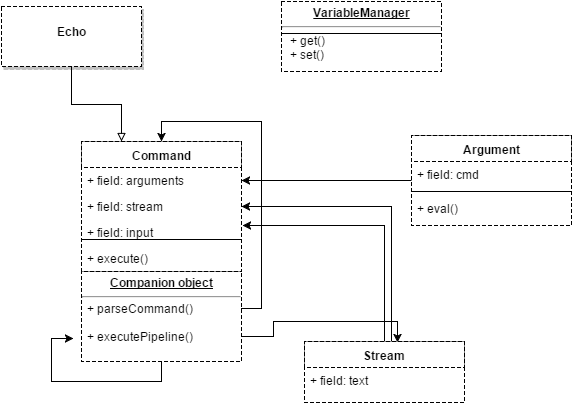

The diagram above was exported from draw.io. Its source (the exported page's mxGraphModel, read from the mxfile embedded in the PNG):
<mxGraphModel dx="1430" dy="760" grid="1" gridSize="10" guides="1" tooltips="1" connect="1" arrows="1" fold="1" page="1" pageScale="1" pageWidth="826" pageHeight="1169" background="#ffffff" math="0" shadow="0">
  <root>
    <mxCell id="0" />
    <mxCell id="1" parent="0" />
    <mxCell id="5e1054c875d656ac-74" style="edgeStyle=orthogonalEdgeStyle;rounded=0;html=1;entryX=-0.05;entryY=0.577;entryPerimeter=0;endArrow=classic;endFill=1;jettySize=auto;orthogonalLoop=1;" edge="1" parent="1" source="5e1054c875d656ac-23" target="5e1054c875d656ac-27">
      <mxGeometry relative="1" as="geometry">
        <Array as="points">
          <mxPoint x="190" y="525" />
          <mxPoint x="80" y="525" />
          <mxPoint x="80" y="482" />
        </Array>
      </mxGeometry>
    </mxCell>
    <mxCell id="5e1054c875d656ac-23" value="&lt;p style=&quot;margin: 0px ; margin-top: 4px ; text-align: center ; text-decoration: underline&quot;&gt;&lt;b&gt;Companion object&lt;/b&gt;&lt;/p&gt;&lt;hr&gt;&lt;p style=&quot;margin: 0px ; margin-left: 8px&quot;&gt;&lt;br&gt;&lt;/p&gt;" style="verticalAlign=top;align=left;overflow=fill;fontSize=12;fontFamily=Helvetica;html=1;rounded=0;dashed=1;strokeColor=#000000;strokeWidth=1;gradientColor=none;" vertex="1" parent="1">
      <mxGeometry x="110" y="415" width="160" height="90" as="geometry" />
    </mxCell>
    <mxCell id="5e1054c875d656ac-24" value="Command" style="swimlane;html=1;fontStyle=1;align=center;verticalAlign=top;childLayout=stackLayout;horizontal=1;startSize=26;horizontalStack=0;resizeParent=1;resizeLast=0;collapsible=1;marginBottom=0;swimlaneFillColor=#ffffff;rounded=0;dashed=1;strokeColor=#000000;strokeWidth=1;gradientColor=none;" vertex="1" parent="1">
      <mxGeometry x="110" y="285" width="160" height="130" as="geometry" />
    </mxCell>
    <mxCell id="5e1054c875d656ac-25" value="+ field: arguments" style="text;html=1;strokeColor=none;fillColor=none;align=left;verticalAlign=top;spacingLeft=4;spacingRight=4;whiteSpace=wrap;overflow=hidden;rotatable=0;points=[[0,0.5],[1,0.5]];portConstraint=eastwest;" vertex="1" parent="5e1054c875d656ac-24">
      <mxGeometry y="26" width="160" height="26" as="geometry" />
    </mxCell>
    <mxCell id="5e1054c875d656ac-70" value="+ field: stream" style="text;html=1;strokeColor=none;fillColor=none;align=left;verticalAlign=top;spacingLeft=4;spacingRight=4;whiteSpace=wrap;overflow=hidden;rotatable=0;points=[[0,0.5],[1,0.5]];portConstraint=eastwest;" vertex="1" parent="5e1054c875d656ac-24">
      <mxGeometry y="52" width="160" height="26" as="geometry" />
    </mxCell>
    <mxCell id="5e1054c875d656ac-71" value="+ field: input" style="text;html=1;strokeColor=none;fillColor=none;align=left;verticalAlign=top;spacingLeft=4;spacingRight=4;whiteSpace=wrap;overflow=hidden;rotatable=0;points=[[0,0.5],[1,0.5]];portConstraint=eastwest;" vertex="1" parent="5e1054c875d656ac-24">
      <mxGeometry y="78" width="160" height="26" as="geometry" />
    </mxCell>
    <mxCell id="5e1054c875d656ac-29" value="+ execute()" style="text;html=1;strokeColor=none;fillColor=none;align=left;verticalAlign=top;spacingLeft=4;spacingRight=4;whiteSpace=wrap;overflow=hidden;rotatable=0;points=[[0,0.5],[1,0.5]];portConstraint=eastwest;" vertex="1" parent="5e1054c875d656ac-24">
      <mxGeometry y="104" width="160" height="26" as="geometry" />
    </mxCell>
    <mxCell id="5e1054c875d656ac-30" style="edgeStyle=orthogonalEdgeStyle;rounded=0;html=1;exitX=1;exitY=0.5;entryX=0.5;entryY=0;jettySize=auto;orthogonalLoop=1;" edge="1" parent="1" source="5e1054c875d656ac-28" target="5e1054c875d656ac-24">
      <mxGeometry relative="1" as="geometry" />
    </mxCell>
    <mxCell id="5e1054c875d656ac-28" value="+ parseCommand()" style="text;html=1;strokeColor=none;fillColor=none;align=left;verticalAlign=top;spacingLeft=4;spacingRight=4;whiteSpace=wrap;overflow=hidden;rotatable=0;points=[[0,0.5],[1,0.5]];portConstraint=eastwest;" vertex="1" parent="1">
      <mxGeometry x="110" y="439" width="160" height="26" as="geometry" />
    </mxCell>
    <mxCell id="5e1054c875d656ac-50" style="edgeStyle=orthogonalEdgeStyle;rounded=0;html=1;entryX=0.581;entryY=0.016;entryPerimeter=0;jettySize=auto;orthogonalLoop=1;" edge="1" parent="1" source="5e1054c875d656ac-27" target="5e1054c875d656ac-45">
      <mxGeometry relative="1" as="geometry" />
    </mxCell>
    <mxCell id="5e1054c875d656ac-27" value="+ executePipeline()" style="text;html=1;strokeColor=none;fillColor=none;align=left;verticalAlign=top;spacingLeft=4;spacingRight=4;whiteSpace=wrap;overflow=hidden;rotatable=0;points=[[0,0.5],[1,0.5]];portConstraint=eastwest;" vertex="1" parent="1">
      <mxGeometry x="110" y="467" width="160" height="26" as="geometry" />
    </mxCell>
    <mxCell id="5e1054c875d656ac-36" style="edgeStyle=orthogonalEdgeStyle;rounded=0;html=1;entryX=1;entryY=0.5;jettySize=auto;orthogonalLoop=1;" edge="1" parent="1" source="5e1054c875d656ac-31" target="5e1054c875d656ac-25">
      <mxGeometry relative="1" as="geometry" />
    </mxCell>
    <mxCell id="5e1054c875d656ac-31" value="Argument" style="swimlane;html=1;fontStyle=1;align=center;verticalAlign=top;childLayout=stackLayout;horizontal=1;startSize=26;horizontalStack=0;resizeParent=1;resizeLast=0;collapsible=1;marginBottom=0;swimlaneFillColor=#ffffff;rounded=0;dashed=1;strokeColor=#000000;strokeWidth=1;gradientColor=none;" vertex="1" parent="1">
      <mxGeometry x="440" y="279" width="160" height="90" as="geometry" />
    </mxCell>
    <mxCell id="5e1054c875d656ac-32" value="+ field: cmd" style="text;html=1;strokeColor=none;fillColor=none;align=left;verticalAlign=top;spacingLeft=4;spacingRight=4;whiteSpace=wrap;overflow=hidden;rotatable=0;points=[[0,0.5],[1,0.5]];portConstraint=eastwest;" vertex="1" parent="5e1054c875d656ac-31">
      <mxGeometry y="26" width="160" height="26" as="geometry" />
    </mxCell>
    <mxCell id="5e1054c875d656ac-33" value="" style="line;html=1;strokeWidth=1;fillColor=none;align=left;verticalAlign=middle;spacingTop=-1;spacingLeft=3;spacingRight=3;rotatable=0;labelPosition=right;points=[];portConstraint=eastwest;" vertex="1" parent="5e1054c875d656ac-31">
      <mxGeometry y="52" width="160" height="8" as="geometry" />
    </mxCell>
    <mxCell id="5e1054c875d656ac-34" value="+ eval()" style="text;html=1;strokeColor=none;fillColor=none;align=left;verticalAlign=top;spacingLeft=4;spacingRight=4;whiteSpace=wrap;overflow=hidden;rotatable=0;points=[[0,0.5],[1,0.5]];portConstraint=eastwest;" vertex="1" parent="5e1054c875d656ac-31">
      <mxGeometry y="60" width="160" height="26" as="geometry" />
    </mxCell>
    <mxCell id="5e1054c875d656ac-72" style="edgeStyle=orthogonalEdgeStyle;rounded=0;html=1;entryX=1;entryY=0.5;endArrow=classic;endFill=1;jettySize=auto;orthogonalLoop=1;" edge="1" parent="1" source="5e1054c875d656ac-45" target="5e1054c875d656ac-70">
      <mxGeometry relative="1" as="geometry">
        <Array as="points">
          <mxPoint x="420" y="350" />
        </Array>
      </mxGeometry>
    </mxCell>
    <mxCell id="5e1054c875d656ac-73" style="edgeStyle=orthogonalEdgeStyle;rounded=0;html=1;exitX=0.5;exitY=0;entryX=1.006;entryY=0.231;entryPerimeter=0;endArrow=classic;endFill=1;jettySize=auto;orthogonalLoop=1;" edge="1" parent="1" source="5e1054c875d656ac-45" target="5e1054c875d656ac-71">
      <mxGeometry relative="1" as="geometry" />
    </mxCell>
    <mxCell id="5e1054c875d656ac-45" value="Stream" style="swimlane;html=1;fontStyle=1;align=center;verticalAlign=top;childLayout=stackLayout;horizontal=1;startSize=26;horizontalStack=0;resizeParent=1;resizeLast=0;collapsible=1;marginBottom=0;swimlaneFillColor=#ffffff;rounded=0;dashed=1;strokeColor=#000000;strokeWidth=1;gradientColor=none;" vertex="1" parent="1">
      <mxGeometry x="333" y="485" width="160" height="61" as="geometry" />
    </mxCell>
    <mxCell id="5e1054c875d656ac-46" value="+ field: text" style="text;html=1;strokeColor=none;fillColor=none;align=left;verticalAlign=top;spacingLeft=4;spacingRight=4;whiteSpace=wrap;overflow=hidden;rotatable=0;points=[[0,0.5],[1,0.5]];portConstraint=eastwest;" vertex="1" parent="5e1054c875d656ac-45">
      <mxGeometry y="26" width="160" height="26" as="geometry" />
    </mxCell>
    <mxCell id="5e1054c875d656ac-56" value="&lt;p style=&quot;margin: 0px ; margin-top: 4px ; text-align: center ; text-decoration: underline&quot;&gt;&lt;b&gt;VariableManager&lt;/b&gt;&lt;/p&gt;&lt;hr&gt;&lt;p style=&quot;margin: 0px ; margin-left: 8px&quot;&gt;+ get()&lt;br&gt;+ set()&lt;/p&gt;" style="verticalAlign=top;align=left;overflow=fill;fontSize=12;fontFamily=Helvetica;html=1;rounded=0;dashed=1;strokeColor=#000000;strokeWidth=1;gradientColor=none;" vertex="1" parent="1">
      <mxGeometry x="310" y="145" width="160" height="70" as="geometry" />
    </mxCell>
    <mxCell id="5e1054c875d656ac-57" value="" style="line;html=1;strokeWidth=1;fillColor=none;align=left;verticalAlign=middle;spacingTop=-1;spacingLeft=3;spacingRight=3;rotatable=0;labelPosition=right;points=[];portConstraint=eastwest;" vertex="1" parent="1">
      <mxGeometry x="310" y="173" width="160" height="8" as="geometry" />
    </mxCell>
    <mxCell id="5e1054c875d656ac-61" style="edgeStyle=orthogonalEdgeStyle;rounded=0;html=1;entryX=0.25;entryY=0;jettySize=auto;orthogonalLoop=1;endArrow=block;endFill=0;" edge="1" parent="1" source="5e1054c875d656ac-58" target="5e1054c875d656ac-24">
      <mxGeometry relative="1" as="geometry" />
    </mxCell>
    <mxCell id="5e1054c875d656ac-58" value="&lt;p style=&quot;margin: 0px ; margin-top: 4px ; text-align: center&quot;&gt;&lt;br&gt;&lt;b&gt;Echo&lt;/b&gt;&lt;/p&gt;" style="verticalAlign=top;align=left;overflow=fill;fontSize=12;fontFamily=Helvetica;html=1;rounded=0;dashed=1;strokeColor=#000000;strokeWidth=1;gradientColor=none;shadow=1;" vertex="1" parent="1">
      <mxGeometry x="30" y="150" width="140" height="60" as="geometry" />
    </mxCell>
    <mxCell id="5e1054c875d656ac-26" value="" style="line;html=1;strokeWidth=1;fillColor=none;align=left;verticalAlign=middle;spacingTop=-1;spacingLeft=3;spacingRight=3;rotatable=0;labelPosition=right;points=[];portConstraint=eastwest;" vertex="1" parent="1">
      <mxGeometry x="110" y="380" width="160" height="6" as="geometry" />
    </mxCell>
  </root>
</mxGraphModel>